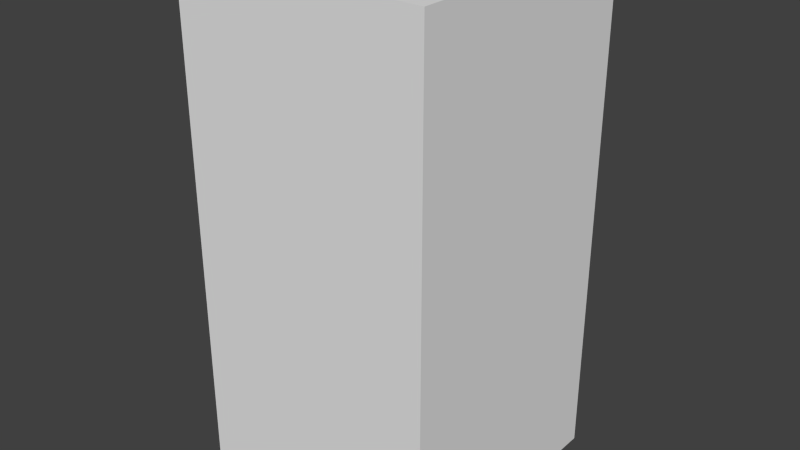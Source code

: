 # Source: yellowHouseOne.blend  (saved by Blender 2.68.0; exported with 4.5.12 LTS)
import bpy
from mathutils import Matrix  # noqa: F401  (used for matrix-valued properties, if any)

bpy.ops.wm.read_factory_settings(use_empty=True)
scene = bpy.context.scene
scene.name = 'Scene'

# ---- collections
col_collection_1 = bpy.data.collections.new('Collection 1'); scene.collection.children.link(col_collection_1)

# ---- world
world_world = bpy.data.worlds.new('World'); scene.world = world_world
world_world.color = (0.05088, 0.05088, 0.05088)
world_world.use_sun_shadow = False
world_world.sun_shadow_jitter_overblur = 0.0
world_world.cycles.sampling_method = 'MANUAL'
world_world.cycles.sample_map_resolution = 256

# ---- meshes
me_yellowhouseone = bpy.data.meshes.new('yellowHouseOne')
me_yellowhouseone.from_pydata([(-0.5, -0.5, -1.0), (-0.5, 0.5, -1.0), (0.5, 0.5, -1.0), (0.5, -0.5, -1.0), (-0.5, -0.5, 1.0), (-0.5, 0.5, 1.0), (0.5, 0.5, 1.0), (0.5, -0.5, 1.0)], [], [(4, 5, 1, 0), (5, 6, 2, 1), (6, 7, 3, 2), (7, 4, 0, 3), (0, 1, 2, 3), (7, 6, 5, 4)])
me_yellowhouseone.use_remesh_preserve_volume = False
me_yellowhouseone.use_remesh_preserve_attributes = False
me_yellowhouseone.use_mirror_vertex_groups = False
me_yellowhouseone.update()

# ---- objects
ob_yellowhouseone = bpy.data.objects.new('yellowHouseOne', me_yellowhouseone)

# ---- transforms, parenting, visibility, modifiers, constraints
ob_yellowhouseone.location = (0.0, 0.0, 0.0)
ob_yellowhouseone.lineart.crease_threshold = 0.0

# ---- collection membership
col_collection_1.objects.link(ob_yellowhouseone)

# ---- scene / render settings (as saved in the file)
scene.frame_start = 1; scene.frame_end = 250; scene.frame_set(1)
scene.render.engine = 'BLENDER_EEVEE_NEXT'
scene.render.image_settings.color_mode = 'RGB'
scene.render.image_settings.compression = 90
scene.render.resolution_percentage = 50
scene.render.dither_intensity = 0.0
scene.cycles.use_denoising = False
scene.cycles.samples = 10
scene.cycles.sampling_pattern = 'TABULATED_SOBOL'
scene.cycles.light_sampling_threshold = 0.0
scene.cycles.use_adaptive_sampling = False
scene.cycles.use_light_tree = False
scene.cycles.blur_glossy = 0.0
scene.cycles.volume_bounces = 1
scene.cycles.pixel_filter_type = 'GAUSSIAN'
scene.cycles.sample_clamp_indirect = 0.0
scene.view_settings.view_transform = 'Standard'
bpy.context.view_layer.update()

# ---- added for rendering (the .blend has no active camera and no usable light): camera, sun
cam_auto = bpy.data.cameras.new('AutoCamera')
cam_auto.lens = 50.0
cam_auto.sensor_width = 36.0
cam_auto.clip_end = 1000.0
ob_auto_camera = bpy.data.objects.new('AutoCamera', cam_auto)
scene.collection.objects.link(ob_auto_camera)
ob_auto_camera.location = (2.26633, -2.71959, 1.81306)
ob_auto_camera.rotation_euler = (1.09748, -7.21219e-08, 0.694738)
scene.camera = ob_auto_camera
light_auto_sun = bpy.data.lights.new('AutoSun', 'SUN')
light_auto_sun.energy = 3.0
light_auto_sun.angle = 0.0523599
ob_auto_sun = bpy.data.objects.new('AutoSun', light_auto_sun)
scene.collection.objects.link(ob_auto_sun)
ob_auto_sun.rotation_euler = (0.872665, 0.174533, 0.523599)
bpy.context.view_layer.update()
